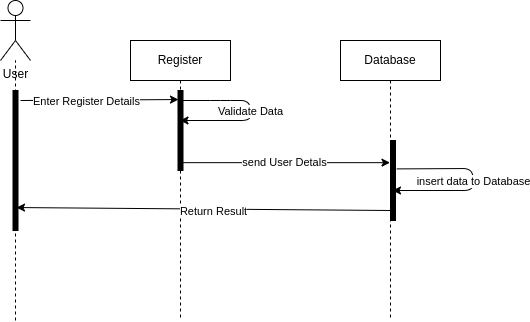

The diagram above was exported from draw.io. Its source (the exported page's mxGraphModel, read from the mxfile embedded in the PNG):
<mxGraphModel dx="1838" dy="822" grid="1" gridSize="10" guides="1" tooltips="1" connect="1" arrows="1" fold="1" page="1" pageScale="1" pageWidth="850" pageHeight="1100" math="0" shadow="0">
  <root>
    <mxCell id="0" />
    <mxCell id="1" parent="0" />
    <mxCell id="2" value="" style="endArrow=none;dashed=1;html=1;" edge="1" parent="1" target="3">
      <mxGeometry width="50" height="50" relative="1" as="geometry">
        <mxPoint x="55" y="440" as="sourcePoint" />
        <mxPoint x="560" y="430" as="targetPoint" />
      </mxGeometry>
    </mxCell>
    <mxCell id="3" value="User" style="shape=umlActor;verticalLabelPosition=bottom;verticalAlign=top;html=1;" vertex="1" parent="1">
      <mxGeometry x="40" y="120" width="30" height="60" as="geometry" />
    </mxCell>
    <mxCell id="4" value="" style="html=1;points=[];perimeter=orthogonalPerimeter;fillColor=strokeColor;strokeColor=default;" vertex="1" parent="1">
      <mxGeometry x="52.5" y="210" width="5" height="140" as="geometry" />
    </mxCell>
    <mxCell id="5" value="Register" style="shape=umlLifeline;perimeter=lifelinePerimeter;whiteSpace=wrap;html=1;container=1;collapsible=0;recursiveResize=0;outlineConnect=0;strokeColor=default;" vertex="1" parent="1">
      <mxGeometry x="170" y="160" width="100" height="280" as="geometry" />
    </mxCell>
    <mxCell id="6" value="" style="html=1;points=[];perimeter=orthogonalPerimeter;fillColor=strokeColor;strokeColor=default;" vertex="1" parent="5">
      <mxGeometry x="47.5" y="50" width="5" height="80" as="geometry" />
    </mxCell>
    <mxCell id="7" value="Database" style="shape=umlLifeline;perimeter=lifelinePerimeter;whiteSpace=wrap;html=1;container=1;collapsible=0;recursiveResize=0;outlineConnect=0;strokeColor=default;" vertex="1" parent="1">
      <mxGeometry x="380" y="160" width="100" height="280" as="geometry" />
    </mxCell>
    <mxCell id="8" value="" style="html=1;points=[];perimeter=orthogonalPerimeter;fillColor=strokeColor;strokeColor=default;" vertex="1" parent="7">
      <mxGeometry x="50" y="100" width="5" height="80" as="geometry" />
    </mxCell>
    <mxCell id="9" value="insert data to Database" style="endArrow=classic;html=1;exitX=1.262;exitY=0.355;exitDx=0;exitDy=0;exitPerimeter=0;" edge="1" parent="7" source="8">
      <mxGeometry width="50" height="50" relative="1" as="geometry">
        <mxPoint x="132.5" y="340" as="sourcePoint" />
        <mxPoint x="52" y="150" as="targetPoint" />
        <Array as="points">
          <mxPoint x="132.5" y="128" />
          <mxPoint x="132.5" y="150" />
        </Array>
      </mxGeometry>
    </mxCell>
    <mxCell id="10" value="" style="endArrow=classic;html=1;entryX=0.1;entryY=0.113;entryDx=0;entryDy=0;entryPerimeter=0;" edge="1" parent="1" target="6">
      <mxGeometry width="50" height="50" relative="1" as="geometry">
        <mxPoint x="60" y="220" as="sourcePoint" />
        <mxPoint x="210" y="220" as="targetPoint" />
      </mxGeometry>
    </mxCell>
    <mxCell id="11" value="Enter Register Details" style="edgeLabel;html=1;align=center;verticalAlign=middle;resizable=0;points=[];" vertex="1" connectable="0" parent="10">
      <mxGeometry x="-0.1743" y="-1" relative="1" as="geometry">
        <mxPoint as="offset" />
      </mxGeometry>
    </mxCell>
    <mxCell id="12" value="send User Detals" style="endArrow=classic;html=1;exitX=0.214;exitY=0.902;exitDx=0;exitDy=0;exitPerimeter=0;" edge="1" parent="1" source="6" target="7">
      <mxGeometry width="50" height="50" relative="1" as="geometry">
        <mxPoint x="510" y="480" as="sourcePoint" />
        <mxPoint x="560" y="430" as="targetPoint" />
      </mxGeometry>
    </mxCell>
    <mxCell id="13" value="" style="endArrow=classic;html=1;entryX=0.7;entryY=0.836;entryDx=0;entryDy=0;entryPerimeter=0;exitX=0.2;exitY=0.875;exitDx=0;exitDy=0;exitPerimeter=0;" edge="1" parent="1" source="8" target="4">
      <mxGeometry width="50" height="50" relative="1" as="geometry">
        <mxPoint x="510" y="480" as="sourcePoint" />
        <mxPoint x="560" y="430" as="targetPoint" />
      </mxGeometry>
    </mxCell>
    <mxCell id="14" value="Return Result" style="edgeLabel;html=1;align=center;verticalAlign=middle;resizable=0;points=[];" vertex="1" connectable="0" parent="13">
      <mxGeometry x="-0.0524" y="2" relative="1" as="geometry">
        <mxPoint as="offset" />
      </mxGeometry>
    </mxCell>
    <mxCell id="17" value="Validate Data" style="edgeStyle=none;html=1;" edge="1" parent="1" source="5" target="5">
      <mxGeometry relative="1" as="geometry">
        <mxPoint x="300" y="260" as="targetPoint" />
        <Array as="points">
          <mxPoint x="260" y="220" />
          <mxPoint x="290" y="220" />
          <mxPoint x="290" y="240" />
        </Array>
      </mxGeometry>
    </mxCell>
  </root>
</mxGraphModel>